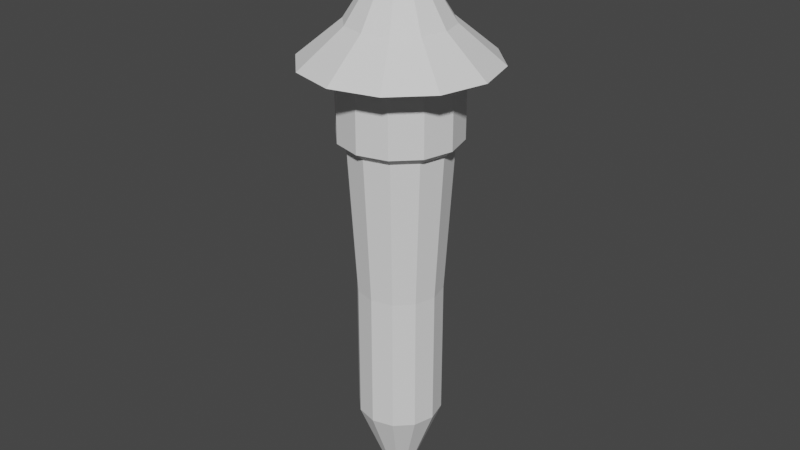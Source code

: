 # Source: tower.blend  (saved by Blender 2.80.60; exported with 4.5.12 LTS)
import bpy
from mathutils import Matrix  # noqa: F401  (used for matrix-valued properties, if any)

bpy.ops.wm.read_factory_settings(use_empty=True)
scene = bpy.context.scene
scene.name = 'Scene'

# ---- collections
col_collection = bpy.data.collections.new('Collection'); scene.collection.children.link(col_collection)

# ---- world
world_world = bpy.data.worlds.new('World'); scene.world = world_world
world_world.use_nodes = True; world_world.node_tree.nodes.clear()
_N = world_world.node_tree.nodes; _L = world_world.node_tree.links
n0 = _N.new('ShaderNodeOutputWorld'); n0.name = 'World Output'; n0.location = (300, 300)
n1 = _N.new('ShaderNodeBackground'); n1.name = 'Background'; n1.location = (10, 300)
n1.inputs[0].default_value = (0.05088, 0.05088, 0.05088, 1.0)
_L.new(n1.outputs[0], n0.inputs[0])
n0.is_active_output = True
world_world.color = (0.05088, 0.05088, 0.05088)
world_world.use_sun_shadow = False
world_world.sun_shadow_jitter_overblur = 0.0

# ---- meshes
me_cylinder = bpy.data.meshes.new('Cylinder')
me_cylinder.from_pydata([(-1.28e-08, 0.4963, -1.142), (-2.343e-08, 0.02136, -0.2109), (0.2481, 0.4298, -1.142), (0.01068, 0.0185, -0.2109), (0.4298, 0.2481, -1.142), (0.0185, 0.01068, -0.2109), (0.4963, -9.2e-08, -1.142), (0.02136, -1.286e-07, -0.2109), (0.4298, -0.2481, -1.142), (0.0185, -0.01068, -0.2109), (0.2481, -0.4298, -1.142), (0.01068, -0.0185, -0.2109), (6.214e-08, -0.4963, -1.142), (-2.02e-08, -0.02136, -0.2109), (-0.2481, -0.4298, -1.142), (-0.01068, -0.0185, -0.2109), (-0.4298, -0.2481, -1.142), (-0.0185, -0.01068, -0.2109), (-0.4963, -3.01e-07, -1.142), (-0.02136, -1.376e-07, -0.2109), (-0.4298, 0.2481, -1.142), (-0.0185, 0.01068, -0.2109), (-0.2481, 0.4298, -1.142), (-0.01068, 0.0185, -0.2109), (-7.248e-09, 0.6996, -0.5899), (0.3498, 0.6059, -0.5899), (0.6059, 0.3498, -0.5899), (0.6996, -7.266e-08, -0.5899), (0.6059, -0.3498, -0.5899), (0.3498, -0.6059, -0.5899), (9.839e-08, -0.6996, -0.5899), (-0.3498, -0.6059, -0.5899), (-0.6059, -0.3498, -0.5899), (-0.6996, -3.673e-07, -0.5899), (-0.6059, 0.3498, -0.5899), (-0.3498, 0.6059, -0.5899), (7.654e-10, 1.104, -0.4571), (0.5521, 0.9563, -0.4571), (0.9563, 0.5521, -0.4571), (1.104, -3.612e-08, -0.4571), (0.9563, -0.5521, -0.4571), (0.5521, -0.9563, -0.4571), (1.675e-07, -1.104, -0.4571), (-0.5521, -0.9563, -0.4571), (-0.9563, -0.5521, -0.4571), (-1.104, -5.012e-07, -0.4571), (-0.9563, 0.5521, -0.4571), (-0.5521, 0.9563, -0.4571), (-1.599e-08, 0.3066, -0.3174), (0.1533, 0.2655, -0.3174), (0.2655, 0.1533, -0.3174), (0.3066, -1.05e-07, -0.3174), (0.2655, -0.1533, -0.3174), (0.1533, -0.2655, -0.3174), (3.031e-08, -0.3066, -0.3174), (-0.1533, -0.2655, -0.3174), (-0.2655, -0.1533, -0.3174), (-0.3066, -2.342e-07, -0.3174), (-0.2655, 0.1533, -0.3174), (-0.1533, 0.2655, -0.3174), (0.4504, 0.7802, -0.4687), (0.7802, 0.4504, -0.4687), (0.9008, -5.156e-08, -0.4687), (0.7802, -0.4504, -0.4687), (0.4504, -0.7802, -0.4687), (1.355e-07, -0.9008, -0.4687), (-0.4504, -0.7802, -0.4687), (-0.7802, -0.4504, -0.4687), (-0.9008, -4.31e-07, -0.4687), (-0.7802, 0.4504, -0.4687), (-0.4504, 0.7802, -0.4687), (-4.921e-10, 0.9008, -0.4687), (-1.021e-08, 0.596, -0.6036), (0.298, 0.5162, -0.6036), (0.5162, 0.298, -0.6036), (0.596, -8.305e-08, -0.6036), (0.5162, -0.298, -0.6036), (0.298, -0.5162, -0.6036), (7.979e-08, -0.596, -0.6036), (-0.298, -0.5162, -0.6036), (-0.5162, -0.298, -0.6036), (-0.596, -3.341e-07, -0.6036), (-0.5162, 0.298, -0.6036), (-0.298, 0.5162, -0.6036), (0.2481, 0.4298, -0.8804), (0.4298, 0.2481, -0.8804), (0.4963, -9.2e-08, -0.8804), (0.4298, -0.2481, -0.8804), (0.2481, -0.4298, -0.8804), (6.214e-08, -0.4963, -0.8804), (-0.2481, -0.4298, -0.8804), (-0.4298, -0.2481, -0.8804), (-0.4963, -3.01e-07, -0.8804), (-0.4298, 0.2481, -0.8804), (-0.2481, 0.4298, -0.8804), (-1.28e-08, 0.4963, -0.8804), (0.2975, 0.5153, -0.3895), (0.5153, 0.2975, -0.3895), (0.595, -8.36e-08, -0.3895), (0.5153, -0.2975, -0.3895), (0.2975, -0.5153, -0.3895), (8.027e-08, -0.595, -0.3895), (-0.2975, -0.5153, -0.3895), (-0.5153, -0.2975, -0.3895), (-0.595, -3.342e-07, -0.3895), (-0.5153, 0.2975, -0.3895), (-0.2975, 0.5153, -0.3895), (-9.574e-09, 0.595, -0.3895), (0.3498, 0.6059, -0.4748), (0.6059, 0.3498, -0.4748), (0.6996, -7.266e-08, -0.4748), (0.6059, -0.3498, -0.4748), (0.3498, -0.6059, -0.4748), (9.839e-08, -0.6996, -0.4748), (-0.3498, -0.6059, -0.4748), (-0.6059, -0.3498, -0.4748), (-0.6996, -3.673e-07, -0.4748), (-0.6059, 0.3498, -0.4748), (-0.3498, 0.6059, -0.4748), (-7.248e-09, 0.6996, -0.4748), (-3.141e-07, 0.08059, -1.312), (0.0403, 0.0698, -1.312), (0.0698, 0.0403, -1.312), (0.08059, -1.329e-07, -1.312), (0.0698, -0.0403, -1.312), (0.0403, -0.0698, -1.312), (-3.019e-07, -0.08059, -1.312), (-0.0403, -0.0698, -1.312), (-0.0698, -0.0403, -1.312), (-0.08059, -1.669e-07, -1.312), (-0.0698, 0.0403, -1.312), (-0.0403, 0.0698, -1.312)], [], [(48, 1, 3, 49), (49, 3, 5, 50), (50, 5, 7, 51), (51, 7, 9, 52), (52, 9, 11, 53), (53, 11, 13, 54), (54, 13, 15, 55), (55, 15, 17, 56), (56, 17, 19, 57), (57, 19, 21, 58), (3, 1, 23, 21, 19, 17, 15, 13, 11, 9, 7, 5), (58, 21, 23, 59), (59, 23, 1, 48), (6, 8, 124, 123), (83, 35, 24, 72), (82, 34, 35, 83), (81, 33, 34, 82), (80, 32, 33, 81), (79, 31, 32, 80), (78, 30, 31, 79), (77, 29, 30, 78), (76, 28, 29, 77), (75, 27, 28, 76), (74, 26, 27, 75), (73, 25, 26, 74), (72, 24, 25, 73), (70, 47, 36, 71), (69, 46, 47, 70), (68, 45, 46, 69), (67, 44, 45, 68), (66, 43, 44, 67), (65, 42, 43, 66), (64, 41, 42, 65), (63, 40, 41, 64), (62, 39, 40, 63), (61, 38, 39, 62), (60, 37, 38, 61), (71, 36, 37, 60), (106, 59, 48, 107), (105, 58, 59, 106), (104, 57, 58, 105), (103, 56, 57, 104), (102, 55, 56, 103), (101, 54, 55, 102), (100, 53, 54, 101), (99, 52, 53, 100), (98, 51, 52, 99), (97, 50, 51, 98), (96, 49, 50, 97), (107, 48, 49, 96), (119, 71, 60, 108), (108, 60, 61, 109), (109, 61, 62, 110), (110, 62, 63, 111), (111, 63, 64, 112), (112, 64, 65, 113), (113, 65, 66, 114), (114, 66, 67, 115), (115, 67, 68, 116), (116, 68, 69, 117), (117, 69, 70, 118), (118, 70, 71, 119), (84, 73, 74, 85), (85, 74, 75, 86), (86, 75, 76, 87), (87, 76, 77, 88), (88, 77, 78, 89), (89, 78, 79, 90), (90, 79, 80, 91), (91, 80, 81, 92), (92, 81, 82, 93), (93, 82, 83, 94), (94, 83, 72, 95), (22, 94, 95, 0), (20, 93, 94, 22), (18, 92, 93, 20), (16, 91, 92, 18), (14, 90, 91, 16), (12, 89, 90, 14), (10, 88, 89, 12), (8, 87, 88, 10), (6, 86, 87, 8), (4, 85, 86, 6), (2, 84, 85, 4), (0, 95, 84, 2), (36, 107, 96, 37), (37, 96, 97, 38), (38, 97, 98, 39), (39, 98, 99, 40), (40, 99, 100, 41), (41, 100, 101, 42), (42, 101, 102, 43), (43, 102, 103, 44), (44, 103, 104, 45), (45, 104, 105, 46), (46, 105, 106, 47), (47, 106, 107, 36), (35, 118, 119, 24), (34, 117, 118, 35), (33, 116, 117, 34), (32, 115, 116, 33), (31, 114, 115, 32), (30, 113, 114, 31), (29, 112, 113, 30), (28, 111, 112, 29), (27, 110, 111, 28), (26, 109, 110, 27), (25, 108, 109, 26), (24, 119, 108, 25), (95, 72, 73, 84), (120, 121, 122, 123, 124, 125, 126, 127, 128, 129, 130, 131), (22, 0, 120, 131), (0, 2, 121, 120), (4, 6, 123, 122), (20, 22, 131, 130), (2, 4, 122, 121), (18, 20, 130, 129), (16, 18, 129, 128), (14, 16, 128, 127), (12, 14, 127, 126), (10, 12, 126, 125), (8, 10, 125, 124)])
_uv = me_cylinder.uv_layers.new(name='UVMap')
_uv.uv.foreach_set('vector', [0.4651, 0.9612, 0.462, 0.962, 0.462, 0.9619, 0.4642, 0.9597, 0.4642, 0.9597, 0.462, 0.9619, 0.4619, 0.9619, 0.4627, 0.9588, 0.4627, 0.9588, 0.4619, 0.9619, 0.4618, 0.9619, 0.461, 0.9588, 0.461, 0.9588, 0.4618, 0.9619, 0.4617, 0.9619, 0.4595, 0.9597, 0.4595, 0.9597, 0.4617, 0.9619, 0.4616, 0.962, 0.4586, 0.9612, 0.4586, 0.9612, 0.4616, 0.962, 0.4616, 0.9621, 0.4586, 0.9629, 0.4586, 0.9629, 0.4616, 0.9621, 0.4617, 0.9622, 0.4595, 0.9644, 0.4595, 0.9644, 0.4617, 0.9622, 0.4618, 0.9623, 0.461, 0.9653, 0.461, 0.9653, 0.4618, 0.9623, 0.4619, 0.9623, 0.4627, 0.9653, 0.4627, 0.9653, 0.4619, 0.9623, 0.462, 0.9622, 0.4642, 0.9644, 0.462, 0.9619, 0.462, 0.962, 0.462, 0.9621, 0.462, 0.9622, 0.4619, 0.9623, 0.4618, 0.9623, 0.4617, 0.9622, 0.4616, 0.9621, 0.4616, 0.962, 0.4617, 0.9619, 0.4618, 0.9619, 0.4619, 0.9619, 0.4642, 0.9644, 0.462, 0.9622, 0.462, 0.9621, 0.4651, 0.9629, 0.4651, 0.9629, 0.462, 0.9621, 0.462, 0.962, 0.4651, 0.9612, 0.02699, 0.9734, 0.02709, 0.9747, 0.02709, 0.9747, 0.02699, 0.9734, 0.0189, 0.9684, 0.01783, 0.9674, 0.02216, 0.9648, 0.02257, 0.9662, 0.0168, 0.9721, 0.01536, 0.9717, 0.01783, 0.9674, 0.0189, 0.9684, 0.01685, 0.9764, 0.01542, 0.9768, 0.01536, 0.9717, 0.0168, 0.9721, 0.01902, 0.98, 0.01799, 0.9811, 0.01542, 0.9768, 0.01685, 0.9764, 0.02273, 0.9821, 0.02237, 0.9836, 0.01799, 0.9811, 0.01902, 0.98, 0.02699, 0.9821, 0.0274, 0.9835, 0.02237, 0.9836, 0.02273, 0.9821, 0.03065, 0.9799, 0.03172, 0.9809, 0.0274, 0.9835, 0.02699, 0.9821, 0.03274, 0.9762, 0.03418, 0.9765, 0.03172, 0.9809, 0.03065, 0.9799, 0.0327, 0.9719, 0.03413, 0.9715, 0.03418, 0.9765, 0.03274, 0.9762, 0.03054, 0.9683, 0.03157, 0.9672, 0.03413, 0.9715, 0.0327, 0.9719, 0.02683, 0.9662, 0.02719, 0.9647, 0.03157, 0.9672, 0.03054, 0.9683, 0.02257, 0.9662, 0.02216, 0.9648, 0.02719, 0.9647, 0.02683, 0.9662, 0.8844, 0.9693, 0.882, 0.97, 0.882, 0.9638, 0.8844, 0.9645, 0.8868, 0.9736, 0.8851, 0.9753, 0.882, 0.97, 0.8844, 0.9693, 0.8911, 0.976, 0.8904, 0.9784, 0.8851, 0.9753, 0.8868, 0.9736, 0.896, 0.976, 0.8966, 0.9784, 0.8904, 0.9784, 0.8911, 0.976, 0.9002, 0.9736, 0.902, 0.9753, 0.8966, 0.9784, 0.896, 0.976, 0.9026, 0.9693, 0.905, 0.97, 0.902, 0.9753, 0.9002, 0.9736, 0.9026, 0.9645, 0.905, 0.9638, 0.905, 0.97, 0.9026, 0.9693, 0.9002, 0.9602, 0.902, 0.9585, 0.905, 0.9638, 0.9026, 0.9645, 0.896, 0.9578, 0.8966, 0.9554, 0.902, 0.9585, 0.9002, 0.9602, 0.8911, 0.9578, 0.8904, 0.9554, 0.8966, 0.9554, 0.896, 0.9578, 0.8868, 0.9602, 0.8851, 0.9585, 0.8904, 0.9554, 0.8911, 0.9578, 0.8844, 0.9645, 0.882, 0.9638, 0.8851, 0.9585, 0.8868, 0.9602, 0.4684, 0.9638, 0.4651, 0.9629, 0.4651, 0.9612, 0.4684, 0.9603, 0.4666, 0.9668, 0.4642, 0.9644, 0.4651, 0.9629, 0.4684, 0.9638, 0.4636, 0.9686, 0.4627, 0.9653, 0.4642, 0.9644, 0.4666, 0.9668, 0.4601, 0.9686, 0.461, 0.9653, 0.4627, 0.9653, 0.4636, 0.9686, 0.4571, 0.9668, 0.4595, 0.9644, 0.461, 0.9653, 0.4601, 0.9686, 0.4553, 0.9638, 0.4586, 0.9629, 0.4595, 0.9644, 0.4571, 0.9668, 0.4553, 0.9603, 0.4586, 0.9612, 0.4586, 0.9629, 0.4553, 0.9638, 0.4571, 0.9573, 0.4595, 0.9597, 0.4586, 0.9612, 0.4553, 0.9603, 0.4601, 0.9555, 0.461, 0.9588, 0.4595, 0.9597, 0.4571, 0.9573, 0.4636, 0.9555, 0.4627, 0.9588, 0.461, 0.9588, 0.4601, 0.9555, 0.4666, 0.9573, 0.4642, 0.9597, 0.4627, 0.9588, 0.4636, 0.9555, 0.4684, 0.9603, 0.4651, 0.9612, 0.4642, 0.9597, 0.4666, 0.9573, 0.8859, 0.9649, 0.8844, 0.9645, 0.8868, 0.9602, 0.888, 0.9613, 0.888, 0.9613, 0.8868, 0.9602, 0.8911, 0.9578, 0.8915, 0.9593, 0.8915, 0.9593, 0.8911, 0.9578, 0.896, 0.9578, 0.8956, 0.9593, 0.8956, 0.9593, 0.896, 0.9578, 0.9002, 0.9602, 0.8991, 0.9613, 0.8991, 0.9613, 0.9002, 0.9602, 0.9026, 0.9645, 0.9011, 0.9649, 0.9011, 0.9649, 0.9026, 0.9645, 0.9026, 0.9693, 0.9011, 0.9689, 0.9011, 0.9689, 0.9026, 0.9693, 0.9002, 0.9736, 0.8991, 0.9725, 0.8991, 0.9725, 0.9002, 0.9736, 0.896, 0.976, 0.8956, 0.9745, 0.8956, 0.9745, 0.896, 0.976, 0.8911, 0.976, 0.8915, 0.9745, 0.8915, 0.9745, 0.8911, 0.976, 0.8868, 0.9736, 0.888, 0.9725, 0.888, 0.9725, 0.8868, 0.9736, 0.8844, 0.9693, 0.8859, 0.9689, 0.8859, 0.9689, 0.8844, 0.9693, 0.8844, 0.9645, 0.8859, 0.9649, 0.02548, 0.971, 0.02683, 0.9662, 0.03054, 0.9683, 0.02693, 0.9718, 0.02693, 0.9718, 0.03054, 0.9683, 0.0327, 0.9719, 0.02778, 0.9732, 0.02778, 0.9732, 0.0327, 0.9719, 0.03274, 0.9762, 0.02787, 0.9749, 0.02787, 0.9749, 0.03274, 0.9762, 0.03065, 0.9799, 0.02711, 0.9763, 0.02711, 0.9763, 0.03065, 0.9799, 0.02699, 0.9821, 0.02572, 0.9772, 0.02572, 0.9772, 0.02699, 0.9821, 0.02273, 0.9821, 0.02407, 0.9772, 0.02407, 0.9772, 0.02273, 0.9821, 0.01902, 0.98, 0.0226, 0.9765, 0.0226, 0.9765, 0.01902, 0.98, 0.01685, 0.9764, 0.02173, 0.9751, 0.02173, 0.9751, 0.01685, 0.9764, 0.0168, 0.9721, 0.02168, 0.9735, 0.02168, 0.9735, 0.0168, 0.9721, 0.0189, 0.9684, 0.02247, 0.972, 0.02247, 0.972, 0.0189, 0.9684, 0.02257, 0.9662, 0.02385, 0.9711, 0.02306, 0.9726, 0.02247, 0.972, 0.02385, 0.9711, 0.02407, 0.9719, 0.02246, 0.9737, 0.02168, 0.9735, 0.02247, 0.972, 0.02306, 0.9726, 0.0225, 0.9749, 0.02173, 0.9751, 0.02168, 0.9735, 0.02246, 0.9737, 0.02316, 0.9759, 0.0226, 0.9765, 0.02173, 0.9751, 0.0225, 0.9749, 0.02427, 0.9764, 0.02407, 0.9772, 0.0226, 0.9765, 0.02316, 0.9759, 0.02551, 0.9764, 0.02572, 0.9772, 0.02407, 0.9772, 0.02427, 0.9764, 0.02653, 0.9757, 0.02711, 0.9763, 0.02572, 0.9772, 0.02551, 0.9764, 0.02709, 0.9747, 0.02787, 0.9749, 0.02711, 0.9763, 0.02653, 0.9757, 0.02699, 0.9734, 0.02778, 0.9732, 0.02787, 0.9749, 0.02709, 0.9747, 0.02636, 0.9724, 0.02693, 0.9718, 0.02778, 0.9732, 0.02699, 0.9734, 0.02528, 0.9718, 0.02548, 0.971, 0.02693, 0.9718, 0.02636, 0.9724, 0.02407, 0.9719, 0.02385, 0.9711, 0.02548, 0.971, 0.02528, 0.9718, 0.4736, 0.9589, 0.4684, 0.9603, 0.4666, 0.9573, 0.4704, 0.9535, 0.4704, 0.9535, 0.4666, 0.9573, 0.4636, 0.9555, 0.465, 0.9503, 0.465, 0.9503, 0.4636, 0.9555, 0.4601, 0.9555, 0.4587, 0.9503, 0.4587, 0.9503, 0.4601, 0.9555, 0.4571, 0.9573, 0.4532, 0.9535, 0.4532, 0.9535, 0.4571, 0.9573, 0.4553, 0.9603, 0.4501, 0.9589, 0.4501, 0.9589, 0.4553, 0.9603, 0.4553, 0.9638, 0.4501, 0.9652, 0.4501, 0.9652, 0.4553, 0.9638, 0.4571, 0.9668, 0.4532, 0.9706, 0.4532, 0.9706, 0.4571, 0.9668, 0.4601, 0.9686, 0.4587, 0.9738, 0.4587, 0.9738, 0.4601, 0.9686, 0.4636, 0.9686, 0.465, 0.9738, 0.465, 0.9738, 0.4636, 0.9686, 0.4666, 0.9668, 0.4704, 0.9706, 0.4704, 0.9706, 0.4666, 0.9668, 0.4684, 0.9638, 0.4736, 0.9652, 0.4736, 0.9652, 0.4684, 0.9638, 0.4684, 0.9603, 0.4736, 0.9589, 0.01783, 0.9674, 0.01545, 0.9648, 0.02136, 0.9614, 0.02216, 0.9648, 0.01536, 0.9717, 0.01204, 0.9707, 0.01545, 0.9648, 0.01783, 0.9674, 0.01542, 0.9768, 0.01204, 0.9776, 0.01204, 0.9707, 0.01536, 0.9717, 0.01799, 0.9811, 0.01546, 0.9835, 0.01204, 0.9776, 0.01542, 0.9768, 0.02237, 0.9836, 0.02137, 0.9869, 0.01546, 0.9835, 0.01799, 0.9811, 0.0274, 0.9835, 0.02819, 0.9869, 0.02137, 0.9869, 0.02237, 0.9836, 0.03172, 0.9809, 0.03409, 0.9835, 0.02819, 0.9869, 0.0274, 0.9835, 0.03418, 0.9765, 0.0375, 0.9776, 0.03409, 0.9835, 0.03172, 0.9809, 0.03413, 0.9715, 0.0375, 0.9707, 0.0375, 0.9776, 0.03418, 0.9765, 0.03157, 0.9672, 0.0341, 0.9648, 0.0375, 0.9707, 0.03413, 0.9715, 0.02719, 0.9647, 0.02819, 0.9614, 0.0341, 0.9648, 0.03157, 0.9672, 0.02216, 0.9648, 0.02136, 0.9614, 0.02819, 0.9614, 0.02719, 0.9647, 0.02385, 0.9711, 0.02257, 0.9662, 0.02683, 0.9662, 0.02548, 0.971, 0.02407, 0.9719, 0.02528, 0.9718, 0.02636, 0.9724, 0.02699, 0.9734, 0.02709, 0.9747, 0.02653, 0.9757, 0.02551, 0.9764, 0.02427, 0.9764, 0.02316, 0.9759, 0.0225, 0.9749, 0.02246, 0.9737, 0.02306, 0.9726, 0.02306, 0.9726, 0.02407, 0.9719, 0.02407, 0.9719, 0.02306, 0.9726, 0.02407, 0.9719, 0.02528, 0.9718, 0.02528, 0.9718, 0.02407, 0.9719, 0.02636, 0.9724, 0.02699, 0.9734, 0.02699, 0.9734, 0.02636, 0.9724, 0.02246, 0.9737, 0.02306, 0.9726, 0.02306, 0.9726, 0.02246, 0.9737, 0.02528, 0.9718, 0.02636, 0.9724, 0.02636, 0.9724, 0.02528, 0.9718, 0.0225, 0.9749, 0.02246, 0.9737, 0.02246, 0.9737, 0.0225, 0.9749, 0.02316, 0.9759, 0.0225, 0.9749, 0.0225, 0.9749, 0.02316, 0.9759, 0.02427, 0.9764, 0.02316, 0.9759, 0.02316, 0.9759, 0.02427, 0.9764, 0.02551, 0.9764, 0.02427, 0.9764, 0.02427, 0.9764, 0.02551, 0.9764, 0.02653, 0.9757, 0.02551, 0.9764, 0.02551, 0.9764, 0.02653, 0.9757, 0.02709, 0.9747, 0.02653, 0.9757, 0.02653, 0.9757, 0.02709, 0.9747])
me_cylinder.use_remesh_preserve_volume = False
me_cylinder.use_remesh_preserve_attributes = False
me_cylinder.use_mirror_vertex_groups = False
me_cylinder.update()

# ---- objects
ob_cylinder = bpy.data.objects.new('Cylinder', me_cylinder)

# ---- transforms, parenting, visibility, modifiers, constraints
ob_cylinder.location = (0.0, 0.0, 15.88)
ob_cylinder.scale = (2.68, 2.68, 16.71)
ob_cylinder.lineart.crease_threshold = 0.0

# ---- collection membership
col_collection.objects.link(ob_cylinder)

# ---- scene / render settings (as saved in the file)
scene.frame_start = 1; scene.frame_end = 250; scene.frame_set(1)
scene.render.engine = 'BLENDER_EEVEE_NEXT'
scene.render.motion_blur_shutter = 1.0
scene.cycles.use_denoising = False
scene.cycles.samples = 128
scene.cycles.sampling_pattern = 'TABULATED_SOBOL'
scene.cycles.use_adaptive_sampling = False
scene.cycles.use_light_tree = False
scene.view_settings.view_transform = 'Filmic'
bpy.context.view_layer.update()

# ---- added for rendering (the .blend has no active camera and no usable light): camera, sun
cam_auto = bpy.data.cameras.new('AutoCamera')
cam_auto.lens = 50.0
cam_auto.sensor_width = 36.0
cam_auto.clip_end = 1000.0
ob_auto_camera = bpy.data.objects.new('AutoCamera', cam_auto)
scene.collection.objects.link(ob_auto_camera)
ob_auto_camera.location = (18.7094, -22.4513, 18.1201)
ob_auto_camera.rotation_euler = (1.09748, -7.21219e-08, 0.694738)
scene.camera = ob_auto_camera
light_auto_sun = bpy.data.lights.new('AutoSun', 'SUN')
light_auto_sun.energy = 3.0
light_auto_sun.angle = 0.0523599
ob_auto_sun = bpy.data.objects.new('AutoSun', light_auto_sun)
scene.collection.objects.link(ob_auto_sun)
ob_auto_sun.rotation_euler = (0.872665, 0.174533, 0.523599)
bpy.context.view_layer.update()
